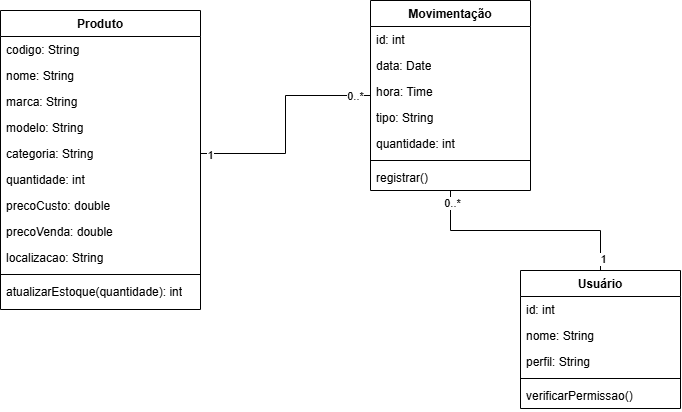

The diagram above was exported from draw.io. Its source (the exported page's mxGraphModel, read from the mxfile embedded in the PNG):
<mxGraphModel dx="1030" dy="527" grid="1" gridSize="10" guides="1" tooltips="1" connect="1" arrows="1" fold="1" page="1" pageScale="1" pageWidth="827" pageHeight="1169" math="0" shadow="0">
  <root>
    <mxCell id="0" />
    <mxCell id="1" parent="0" />
    <mxCell id="zTmnAryiq3jYoVnjMHmo-1" parent="1" style="swimlane;fontStyle=1;align=center;verticalAlign=top;childLayout=stackLayout;horizontal=1;startSize=26;horizontalStack=0;resizeParent=1;resizeParentMax=0;resizeLast=0;collapsible=1;marginBottom=0;whiteSpace=wrap;html=1;" value="Produto" vertex="1">
      <mxGeometry height="299" width="200" x="80" y="40" as="geometry" />
    </mxCell>
    <mxCell id="zTmnAryiq3jYoVnjMHmo-2" parent="zTmnAryiq3jYoVnjMHmo-1" style="text;strokeColor=none;fillColor=none;align=left;verticalAlign=top;spacingLeft=4;spacingRight=4;overflow=hidden;rotatable=0;points=[[0,0.5],[1,0.5]];portConstraint=eastwest;whiteSpace=wrap;html=1;" value="codigo: String&lt;div&gt;&lt;br/&gt;&lt;/div&gt;" vertex="1">
      <mxGeometry height="26" width="200" y="26" as="geometry" />
    </mxCell>
    <mxCell id="zTmnAryiq3jYoVnjMHmo-3" parent="zTmnAryiq3jYoVnjMHmo-1" style="text;strokeColor=none;fillColor=none;align=left;verticalAlign=top;spacingLeft=4;spacingRight=4;overflow=hidden;rotatable=0;points=[[0,0.5],[1,0.5]];portConstraint=eastwest;whiteSpace=wrap;html=1;" value="nome: String&lt;div&gt;&lt;br/&gt;&lt;/div&gt;" vertex="1">
      <mxGeometry height="26" width="200" y="52" as="geometry" />
    </mxCell>
    <mxCell id="zTmnAryiq3jYoVnjMHmo-4" parent="zTmnAryiq3jYoVnjMHmo-1" style="text;strokeColor=none;fillColor=none;align=left;verticalAlign=top;spacingLeft=4;spacingRight=4;overflow=hidden;rotatable=0;points=[[0,0.5],[1,0.5]];portConstraint=eastwest;whiteSpace=wrap;html=1;" value="marca: String&lt;div&gt;&lt;br/&gt;&lt;/div&gt;" vertex="1">
      <mxGeometry height="26" width="200" y="78" as="geometry" />
    </mxCell>
    <mxCell id="zTmnAryiq3jYoVnjMHmo-5" parent="zTmnAryiq3jYoVnjMHmo-1" style="text;strokeColor=none;fillColor=none;align=left;verticalAlign=top;spacingLeft=4;spacingRight=4;overflow=hidden;rotatable=0;points=[[0,0.5],[1,0.5]];portConstraint=eastwest;whiteSpace=wrap;html=1;" value="modelo: String&lt;div&gt;&lt;br/&gt;&lt;/div&gt;" vertex="1">
      <mxGeometry height="26" width="200" y="104" as="geometry" />
    </mxCell>
    <mxCell id="zTmnAryiq3jYoVnjMHmo-6" parent="zTmnAryiq3jYoVnjMHmo-1" style="text;strokeColor=none;fillColor=none;align=left;verticalAlign=top;spacingLeft=4;spacingRight=4;overflow=hidden;rotatable=0;points=[[0,0.5],[1,0.5]];portConstraint=eastwest;whiteSpace=wrap;html=1;" value="categoria: String&lt;div&gt;&lt;br/&gt;&lt;/div&gt;" vertex="1">
      <mxGeometry height="26" width="200" y="130" as="geometry" />
    </mxCell>
    <mxCell id="zTmnAryiq3jYoVnjMHmo-7" parent="zTmnAryiq3jYoVnjMHmo-1" style="text;strokeColor=none;fillColor=none;align=left;verticalAlign=top;spacingLeft=4;spacingRight=4;overflow=hidden;rotatable=0;points=[[0,0.5],[1,0.5]];portConstraint=eastwest;whiteSpace=wrap;html=1;" value="quantidade: int&lt;div&gt;&lt;br/&gt;&lt;/div&gt;" vertex="1">
      <mxGeometry height="26" width="200" y="156" as="geometry" />
    </mxCell>
    <mxCell id="zTmnAryiq3jYoVnjMHmo-8" parent="zTmnAryiq3jYoVnjMHmo-1" style="text;strokeColor=none;fillColor=none;align=left;verticalAlign=top;spacingLeft=4;spacingRight=4;overflow=hidden;rotatable=0;points=[[0,0.5],[1,0.5]];portConstraint=eastwest;whiteSpace=wrap;html=1;" value="precoCusto: double&lt;div&gt;&lt;br/&gt;&lt;/div&gt;" vertex="1">
      <mxGeometry height="26" width="200" y="182" as="geometry" />
    </mxCell>
    <mxCell id="zTmnAryiq3jYoVnjMHmo-9" parent="zTmnAryiq3jYoVnjMHmo-1" style="text;strokeColor=none;fillColor=none;align=left;verticalAlign=top;spacingLeft=4;spacingRight=4;overflow=hidden;rotatable=0;points=[[0,0.5],[1,0.5]];portConstraint=eastwest;whiteSpace=wrap;html=1;" value="precoVenda: double&lt;div&gt;&lt;br/&gt;&lt;/div&gt;" vertex="1">
      <mxGeometry height="26" width="200" y="208" as="geometry" />
    </mxCell>
    <mxCell id="zTmnAryiq3jYoVnjMHmo-10" parent="zTmnAryiq3jYoVnjMHmo-1" style="text;strokeColor=none;fillColor=none;align=left;verticalAlign=top;spacingLeft=4;spacingRight=4;overflow=hidden;rotatable=0;points=[[0,0.5],[1,0.5]];portConstraint=eastwest;whiteSpace=wrap;html=1;" value="&lt;div&gt;localizacao: String&lt;/div&gt;" vertex="1">
      <mxGeometry height="26" width="200" y="234" as="geometry" />
    </mxCell>
    <mxCell id="zTmnAryiq3jYoVnjMHmo-11" parent="zTmnAryiq3jYoVnjMHmo-1" style="line;strokeWidth=1;fillColor=none;align=left;verticalAlign=middle;spacingTop=-1;spacingLeft=3;spacingRight=3;rotatable=0;labelPosition=right;points=[];portConstraint=eastwest;strokeColor=inherit;" value="" vertex="1">
      <mxGeometry height="8" width="200" y="260" as="geometry" />
    </mxCell>
    <mxCell id="zTmnAryiq3jYoVnjMHmo-12" parent="zTmnAryiq3jYoVnjMHmo-1" style="text;strokeColor=none;fillColor=none;align=left;verticalAlign=top;spacingLeft=4;spacingRight=4;overflow=hidden;rotatable=0;points=[[0,0.5],[1,0.5]];portConstraint=eastwest;whiteSpace=wrap;html=1;" value="atualizarEstoque(quantidade): int" vertex="1">
      <mxGeometry height="31" width="200" y="268" as="geometry" />
    </mxCell>
    <mxCell id="zTmnAryiq3jYoVnjMHmo-13" edge="1" parent="1" source="zTmnAryiq3jYoVnjMHmo-16" style="edgeStyle=orthogonalEdgeStyle;rounded=0;orthogonalLoop=1;jettySize=auto;html=1;endArrow=none;endFill=0;" target="zTmnAryiq3jYoVnjMHmo-22">
      <mxGeometry relative="1" as="geometry" />
    </mxCell>
    <mxCell id="zTmnAryiq3jYoVnjMHmo-14" connectable="0" parent="zTmnAryiq3jYoVnjMHmo-13" style="edgeLabel;html=1;align=center;verticalAlign=middle;resizable=0;points=[];" value="1" vertex="1">
      <mxGeometry relative="1" x="-0.8934" y="-2" as="geometry">
        <mxPoint as="offset" />
      </mxGeometry>
    </mxCell>
    <mxCell id="zTmnAryiq3jYoVnjMHmo-15" connectable="0" parent="zTmnAryiq3jYoVnjMHmo-13" style="edgeLabel;html=1;align=center;verticalAlign=middle;resizable=0;points=[];" value="0..*" vertex="1">
      <mxGeometry relative="1" x="0.8923" y="-1" as="geometry">
        <mxPoint as="offset" />
      </mxGeometry>
    </mxCell>
    <mxCell id="zTmnAryiq3jYoVnjMHmo-16" parent="1" style="swimlane;fontStyle=1;align=center;verticalAlign=top;childLayout=stackLayout;horizontal=1;startSize=26;horizontalStack=0;resizeParent=1;resizeParentMax=0;resizeLast=0;collapsible=1;marginBottom=0;whiteSpace=wrap;html=1;" value="Usuário" vertex="1">
      <mxGeometry height="138" width="160" x="600" y="300" as="geometry" />
    </mxCell>
    <mxCell id="zTmnAryiq3jYoVnjMHmo-17" parent="zTmnAryiq3jYoVnjMHmo-16" style="text;strokeColor=none;fillColor=none;align=left;verticalAlign=top;spacingLeft=4;spacingRight=4;overflow=hidden;rotatable=0;points=[[0,0.5],[1,0.5]];portConstraint=eastwest;whiteSpace=wrap;html=1;" value="id: int&lt;div&gt;&lt;br/&gt;&lt;/div&gt;" vertex="1">
      <mxGeometry height="26" width="160" y="26" as="geometry" />
    </mxCell>
    <mxCell id="zTmnAryiq3jYoVnjMHmo-18" parent="zTmnAryiq3jYoVnjMHmo-16" style="text;strokeColor=none;fillColor=none;align=left;verticalAlign=top;spacingLeft=4;spacingRight=4;overflow=hidden;rotatable=0;points=[[0,0.5],[1,0.5]];portConstraint=eastwest;whiteSpace=wrap;html=1;" value="&lt;div&gt;nome: String&amp;nbsp;&lt;/div&gt;" vertex="1">
      <mxGeometry height="26" width="160" y="52" as="geometry" />
    </mxCell>
    <mxCell id="zTmnAryiq3jYoVnjMHmo-19" parent="zTmnAryiq3jYoVnjMHmo-16" style="text;strokeColor=none;fillColor=none;align=left;verticalAlign=top;spacingLeft=4;spacingRight=4;overflow=hidden;rotatable=0;points=[[0,0.5],[1,0.5]];portConstraint=eastwest;whiteSpace=wrap;html=1;" value="&lt;div&gt;perfil: String&lt;/div&gt;" vertex="1">
      <mxGeometry height="26" width="160" y="78" as="geometry" />
    </mxCell>
    <mxCell id="zTmnAryiq3jYoVnjMHmo-20" parent="zTmnAryiq3jYoVnjMHmo-16" style="line;strokeWidth=1;fillColor=none;align=left;verticalAlign=middle;spacingTop=-1;spacingLeft=3;spacingRight=3;rotatable=0;labelPosition=right;points=[];portConstraint=eastwest;strokeColor=inherit;" value="" vertex="1">
      <mxGeometry height="8" width="160" y="104" as="geometry" />
    </mxCell>
    <mxCell id="zTmnAryiq3jYoVnjMHmo-21" parent="zTmnAryiq3jYoVnjMHmo-16" style="text;strokeColor=none;fillColor=none;align=left;verticalAlign=top;spacingLeft=4;spacingRight=4;overflow=hidden;rotatable=0;points=[[0,0.5],[1,0.5]];portConstraint=eastwest;whiteSpace=wrap;html=1;" value="verificarPermissao()" vertex="1">
      <mxGeometry height="26" width="160" y="112" as="geometry" />
    </mxCell>
    <mxCell id="zTmnAryiq3jYoVnjMHmo-22" parent="1" style="swimlane;fontStyle=1;align=center;verticalAlign=top;childLayout=stackLayout;horizontal=1;startSize=26;horizontalStack=0;resizeParent=1;resizeParentMax=0;resizeLast=0;collapsible=1;marginBottom=0;whiteSpace=wrap;html=1;" value="Movimentação" vertex="1">
      <mxGeometry height="190" width="160" x="450" y="30" as="geometry" />
    </mxCell>
    <mxCell id="zTmnAryiq3jYoVnjMHmo-23" parent="zTmnAryiq3jYoVnjMHmo-22" style="text;strokeColor=none;fillColor=none;align=left;verticalAlign=top;spacingLeft=4;spacingRight=4;overflow=hidden;rotatable=0;points=[[0,0.5],[1,0.5]];portConstraint=eastwest;whiteSpace=wrap;html=1;" value="id: int&lt;div&gt;&lt;br/&gt;&lt;/div&gt;" vertex="1">
      <mxGeometry height="26" width="160" y="26" as="geometry" />
    </mxCell>
    <mxCell id="zTmnAryiq3jYoVnjMHmo-24" parent="zTmnAryiq3jYoVnjMHmo-22" style="text;strokeColor=none;fillColor=none;align=left;verticalAlign=top;spacingLeft=4;spacingRight=4;overflow=hidden;rotatable=0;points=[[0,0.5],[1,0.5]];portConstraint=eastwest;whiteSpace=wrap;html=1;" value="data: Date&lt;div&gt;&lt;br/&gt;&lt;/div&gt;" vertex="1">
      <mxGeometry height="26" width="160" y="52" as="geometry" />
    </mxCell>
    <mxCell id="zTmnAryiq3jYoVnjMHmo-25" parent="zTmnAryiq3jYoVnjMHmo-22" style="text;strokeColor=none;fillColor=none;align=left;verticalAlign=top;spacingLeft=4;spacingRight=4;overflow=hidden;rotatable=0;points=[[0,0.5],[1,0.5]];portConstraint=eastwest;whiteSpace=wrap;html=1;" value="hora: Time&lt;div&gt;&lt;br/&gt;&lt;/div&gt;" vertex="1">
      <mxGeometry height="26" width="160" y="78" as="geometry" />
    </mxCell>
    <mxCell id="zTmnAryiq3jYoVnjMHmo-26" parent="zTmnAryiq3jYoVnjMHmo-22" style="text;strokeColor=none;fillColor=none;align=left;verticalAlign=top;spacingLeft=4;spacingRight=4;overflow=hidden;rotatable=0;points=[[0,0.5],[1,0.5]];portConstraint=eastwest;whiteSpace=wrap;html=1;" value="tipo: String&lt;div&gt;&lt;br/&gt;&lt;/div&gt;" vertex="1">
      <mxGeometry height="26" width="160" y="104" as="geometry" />
    </mxCell>
    <mxCell id="zTmnAryiq3jYoVnjMHmo-27" parent="zTmnAryiq3jYoVnjMHmo-22" style="text;strokeColor=none;fillColor=none;align=left;verticalAlign=top;spacingLeft=4;spacingRight=4;overflow=hidden;rotatable=0;points=[[0,0.5],[1,0.5]];portConstraint=eastwest;whiteSpace=wrap;html=1;" value="quantidade: int" vertex="1">
      <mxGeometry height="26" width="160" y="130" as="geometry" />
    </mxCell>
    <mxCell id="zTmnAryiq3jYoVnjMHmo-28" parent="zTmnAryiq3jYoVnjMHmo-22" style="line;strokeWidth=1;fillColor=none;align=left;verticalAlign=middle;spacingTop=-1;spacingLeft=3;spacingRight=3;rotatable=0;labelPosition=right;points=[];portConstraint=eastwest;strokeColor=inherit;" value="" vertex="1">
      <mxGeometry height="8" width="160" y="156" as="geometry" />
    </mxCell>
    <mxCell id="zTmnAryiq3jYoVnjMHmo-29" parent="zTmnAryiq3jYoVnjMHmo-22" style="text;strokeColor=none;fillColor=none;align=left;verticalAlign=top;spacingLeft=4;spacingRight=4;overflow=hidden;rotatable=0;points=[[0,0.5],[1,0.5]];portConstraint=eastwest;whiteSpace=wrap;html=1;" value="registrar()" vertex="1">
      <mxGeometry height="26" width="160" y="164" as="geometry" />
    </mxCell>
    <mxCell id="zTmnAryiq3jYoVnjMHmo-30" edge="1" parent="1" source="zTmnAryiq3jYoVnjMHmo-6" style="edgeStyle=orthogonalEdgeStyle;rounded=0;orthogonalLoop=1;jettySize=auto;html=1;endArrow=none;endFill=0;" target="zTmnAryiq3jYoVnjMHmo-22">
      <mxGeometry relative="1" as="geometry" />
    </mxCell>
    <mxCell id="zTmnAryiq3jYoVnjMHmo-31" connectable="0" parent="zTmnAryiq3jYoVnjMHmo-30" style="edgeLabel;html=1;align=center;verticalAlign=middle;resizable=0;points=[];" value="1" vertex="1">
      <mxGeometry relative="1" x="-0.9242" y="-1" as="geometry">
        <mxPoint as="offset" />
      </mxGeometry>
    </mxCell>
    <mxCell id="zTmnAryiq3jYoVnjMHmo-32" connectable="0" parent="zTmnAryiq3jYoVnjMHmo-30" style="edgeLabel;html=1;align=center;verticalAlign=middle;resizable=0;points=[];" value="0..*" vertex="1">
      <mxGeometry relative="1" x="0.8612" as="geometry">
        <mxPoint as="offset" />
      </mxGeometry>
    </mxCell>
  </root>
</mxGraphModel>